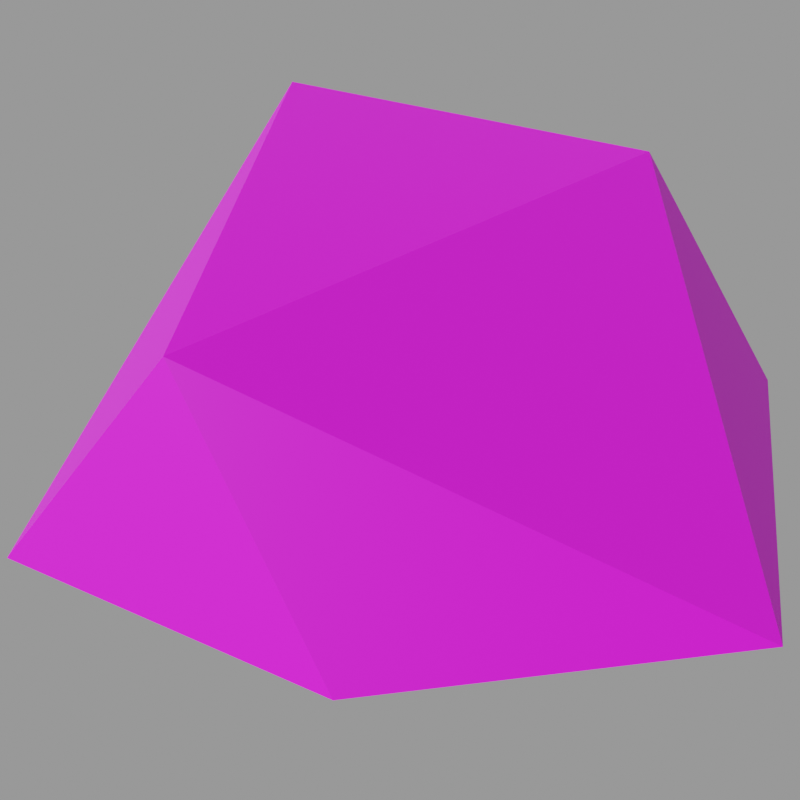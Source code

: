 # Source: gib3.mdl.blend  (saved by Blender 4.5.90; exported with 4.5.12 LTS)
import bpy
from mathutils import Matrix  # noqa: F401  (used for matrix-valued properties, if any)

bpy.ops.wm.read_factory_settings(use_empty=True)
scene = bpy.context.scene
scene.name = 'Empty'

# ---- images (referenced by path relative to the original .blend; pixels are not part of the script)
import os
ASSET_DIR = os.environ.get("B2B_ASSET_DIR", "")  # directory of the original .blend (textures are referenced by path, not embedded)
HERE = os.path.dirname(os.path.abspath(__file__))  # packed textures are extracted next to this script under _unpacked/

def load_image(name, relpath, width, height, colorspace="sRGB"):
    """Load a texture the original file referenced (path relative to the .blend, or extracted next to this script)."""
    p = next((c for c in (os.path.join(HERE, relpath), os.path.join(ASSET_DIR, relpath)) if relpath and os.path.exists(c)), "")
    if p:
        img = bpy.data.images.load(p, check_existing=True)
        img.name = name
    else:  # same state as the original file: an image datablock whose file is absent (Cycles renders it pink)
        img = bpy.data.images.new(name, width, height)
        img.source = "FILE"
        img.filepath = "//" + (relpath or name)
    img.colorspace_settings.name = colorspace
    return img
img_gib3_mdl_0_png = load_image('gib3.mdl.0.png', 'textures/gib3.mdl.0.png', 1024, 1024, 'sRGB')

# ---- materials (node trees are filled in below, after node groups)
mat_skin0 = bpy.data.materials.new('skin0')
mat_skin0.diffuse_color = (1.0, 1.0, 1.0, 1.0)
mat_skin0.roughness = 1.0
mat_skin0.specular_intensity = 0.0
mat_skin0.metallic = 1.0

# ---- material node trees
mat_skin0.use_nodes = True; mat_skin0.node_tree.nodes.clear()
_N = mat_skin0.node_tree.nodes; _L = mat_skin0.node_tree.links
n0 = _N.new('ShaderNodeOutputMaterial'); n0.name = 'Material Output'; n0.location = (255, -5)
n1 = _N.new('ShaderNodeTexImage'); n1.name = 'Image Texture'; n1.location = (-300, 0)
n1.image = img_gib3_mdl_0_png
n1.interpolation = 'Closest'
n2 = _N.new('ShaderNodeBsdfPrincipled'); n2.name = 'Principled BSDF'; n2.location = (-20, -7)
_L.new(n1.outputs[0], n2.inputs[0])
_L.new(n2.outputs[0], n0.inputs[0])
n0.is_active_output = True

# ---- cameras
cam_camera = bpy.data.cameras.new('Camera')

# ---- meshes
me_gib3 = bpy.data.meshes.new('gib3')
me_gib3.from_pydata([(-1.022, 12.41, 0.4143), (11.7, 12.61, 0.8504), (-7.513, 6.816, 5.779), (10.4, -6.02, 7.043), (15.86, 0.3495, -0.02182), (12.35, -12.0, -1.156), (-9.59, -8.529, 6.084), (12.35, -12.0, -1.156), (-8.681, -11.42, -0.2835), (-7.513, 6.816, 5.779), (-17.25, -3.221, -0.1963), (-12.97, 8.36, -0.6324), (-7.513, 6.816, 5.779), (10.4, -6.02, 7.043), (-9.59, -8.529, 6.084), (11.7, 12.61, 0.8504), (-9.59, -8.529, 6.084), (-8.681, -11.42, -0.2835), (-1.022, 12.41, 0.4143), (-12.97, 8.36, -0.6324), (4.431, 1.797, -4.078), (11.7, 12.61, 0.8504), (-12.97, 8.36, -0.6324), (-17.25, -3.221, -0.1963), (-8.681, -11.42, -0.2835), (12.35, -12.0, -1.156), (15.86, 0.3495, -0.02182), (10.4, -6.02, 7.043), (11.7, 12.61, 0.8504)], [], [(0, 2, 1), (5, 4, 3), (8, 7, 6), (11, 10, 9), (14, 13, 12), (13, 15, 12), (10, 17, 16), (20, 19, 18), (4, 21, 3), (0, 22, 2), (9, 10, 16), (20, 23, 19), (20, 24, 23), (20, 25, 24), (20, 26, 25), (7, 27, 6), (20, 28, 26), (20, 18, 28)])
_uv = me_gib3.uv_layers.new(name='gib3')
_uv.uv.foreach_set('vector', [0.6914, 0.2305, 0.7773, 0.08984, 0.7539, 0.4336, 0.5273, 0.7461, 0.3164, 0.7461, 0.4336, 0.6055, 0.2539, 0.832, 0.5977, 0.7773, 0.2461, 0.9492, 0.5352, 0.668, 0.5039, 0.457, 0.6836, 0.6523, 0.9805, 0.5742, 0.9805, 0.918, 0.7305, 0.6445, 0.9805, 0.918, 0.6523, 0.9805, 0.7305, 0.6445, 0.5039, 0.457, 0.6133, 0.293, 0.6836, 0.3867, 0.2617, 0.4023, 0.4102, 0.1133, 0.4727, 0.332, 0.3164, 0.7461, 0.1055, 0.6758, 0.4336, 0.6055, 0.6914, 0.2305, 0.6523, 0.01172, 0.7773, 0.08984, 0.6836, 0.6523, 0.5039, 0.457, 0.6836, 0.3867, 0.2617, 0.4023, 0.2148, 0.01953, 0.4102, 0.1133, 0.2617, 0.4023, 0.05859, 0.1602, 0.2148, 0.01953, 0.2617, 0.4023, 0.01953, 0.5195, 0.05859, 0.1602, 0.2617, 0.4023, 0.2305, 0.6055, 0.01953, 0.5195, 0.5977, 0.7773, 0.5898, 0.9492, 0.2461, 0.9492, 0.2617, 0.4023, 0.4492, 0.5508, 0.2305, 0.6055, 0.2617, 0.4023, 0.4727, 0.332, 0.4492, 0.5508])
me_gib3.materials.append(mat_skin0)
me_gib3.update()

# ---- objects
ob_gib3 = bpy.data.objects.new('gib3', me_gib3)
ob_camera = bpy.data.objects.new('Camera', cam_camera)

# ---- transforms, parenting, visibility, modifiers, constraints
ob_gib3.location = (0.0, 0.0, 0.0)
ob_camera.location = (33.11, 6.418, 27.13)
ob_camera.rotation_euler = (0.8543, 7.266e-07, 1.805)
ob_camera.scale = (1.0, 1.0, 1.0)

# ---- collection membership
scene.collection.objects.link(ob_gib3)
scene.collection.objects.link(ob_camera)

# ---- scene / render settings (as saved in the file)
scene.camera = ob_camera
scene.frame_start = 1; scene.frame_end = 250; scene.frame_set(1)
scene.render.engine = 'CYCLES'
scene.render.image_settings.exr_codec = 'NONE'
scene.render.resolution_x = 256
scene.render.resolution_y = 256
scene.render.simplify_subdivision_render = 0
scene.render.simplify_child_particles_render = 0.0
scene.cycles.denoising_use_gpu = True
scene.eevee.use_shadows = False
scene.eevee.ray_tracing_options.trace_max_roughness = 0.0
scene.view_settings.view_transform = 'Filmic'
bpy.context.view_layer.update()

# ---- added for rendering (the .blend has no usable light): sun + grey world if the file has none
light_auto_sun = bpy.data.lights.new('AutoSun', 'SUN')
light_auto_sun.energy = 3.0
light_auto_sun.angle = 0.0523599
ob_auto_sun = bpy.data.objects.new('AutoSun', light_auto_sun)
scene.collection.objects.link(ob_auto_sun)
ob_auto_sun.rotation_euler = (0.872665, 0.174533, 0.523599)
if scene.world is None:
    world_auto = bpy.data.worlds.new('AutoWorld')
    world_auto.color = (0.3, 0.3, 0.3)
    scene.world = world_auto
bpy.context.view_layer.update()
